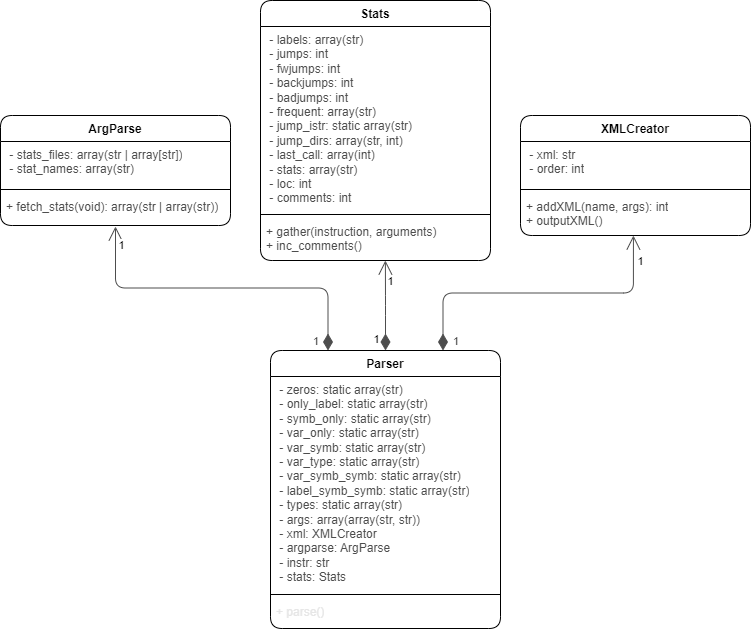

The diagram above was exported from draw.io. Its source (the exported page's mxGraphModel, read from the mxfile embedded in the PNG):
<mxGraphModel dx="1434" dy="699" grid="1" gridSize="10" guides="1" tooltips="1" connect="1" arrows="1" fold="1" page="1" pageScale="1" pageWidth="850" pageHeight="1100" background="none" math="0" shadow="0">
  <root>
    <mxCell id="0" />
    <mxCell id="1" parent="0" />
    <mxCell id="muzsg6nTjPbnqgqQZqqU-1" value="ArgParse" style="swimlane;fontStyle=1;align=center;verticalAlign=top;childLayout=stackLayout;horizontal=1;startSize=26;horizontalStack=0;resizeParent=1;resizeParentMax=0;resizeLast=0;collapsible=1;marginBottom=0;whiteSpace=wrap;html=1;rounded=1;" parent="1" vertex="1">
      <mxGeometry x="10" y="255" width="230" height="110" as="geometry" />
    </mxCell>
    <mxCell id="muzsg6nTjPbnqgqQZqqU-2" value="&amp;nbsp;- stats_files: array(str | array[str])&lt;br&gt;&amp;nbsp;- stat_names&lt;span style=&quot;background-color: initial;&quot;&gt;: array(str)&lt;/span&gt;" style="text;strokeColor=none;fillColor=none;align=left;verticalAlign=top;spacingLeft=4;spacingRight=4;overflow=hidden;rotatable=0;points=[[0,0.5],[1,0.5]];portConstraint=eastwest;whiteSpace=wrap;html=1;fontColor=#4D4D4D;rounded=1;" parent="muzsg6nTjPbnqgqQZqqU-1" vertex="1">
      <mxGeometry y="26" width="230" height="44" as="geometry" />
    </mxCell>
    <mxCell id="muzsg6nTjPbnqgqQZqqU-3" value="" style="line;strokeWidth=1;fillColor=none;align=left;verticalAlign=middle;spacingTop=-1;spacingLeft=3;spacingRight=3;rotatable=0;labelPosition=right;points=[];portConstraint=eastwest;strokeColor=inherit;rounded=1;" parent="muzsg6nTjPbnqgqQZqqU-1" vertex="1">
      <mxGeometry y="70" width="230" height="8" as="geometry" />
    </mxCell>
    <mxCell id="muzsg6nTjPbnqgqQZqqU-4" value="+ fetch_stats(void): array(str | array(str))" style="text;strokeColor=none;fillColor=none;align=left;verticalAlign=top;spacingLeft=4;spacingRight=4;overflow=hidden;rotatable=0;points=[[0,0.5],[1,0.5]];portConstraint=eastwest;whiteSpace=wrap;html=1;fontColor=#4D4D4D;rounded=1;" parent="muzsg6nTjPbnqgqQZqqU-1" vertex="1">
      <mxGeometry y="78" width="230" height="32" as="geometry" />
    </mxCell>
    <mxCell id="muzsg6nTjPbnqgqQZqqU-5" value="XMLCreator" style="swimlane;fontStyle=1;align=center;verticalAlign=top;childLayout=stackLayout;horizontal=1;startSize=26;horizontalStack=0;resizeParent=1;resizeParentMax=0;resizeLast=0;collapsible=1;marginBottom=0;whiteSpace=wrap;html=1;rounded=1;" parent="1" vertex="1">
      <mxGeometry x="530" y="255" width="230" height="120" as="geometry" />
    </mxCell>
    <mxCell id="muzsg6nTjPbnqgqQZqqU-6" value="&amp;nbsp;- xml: str&lt;br&gt;&amp;nbsp;- order&lt;span style=&quot;background-color: initial;&quot;&gt;: int&lt;/span&gt;" style="text;strokeColor=none;fillColor=none;align=left;verticalAlign=top;spacingLeft=4;spacingRight=4;overflow=hidden;rotatable=0;points=[[0,0.5],[1,0.5]];portConstraint=eastwest;whiteSpace=wrap;html=1;fontColor=#4D4D4D;rounded=1;" parent="muzsg6nTjPbnqgqQZqqU-5" vertex="1">
      <mxGeometry y="26" width="230" height="44" as="geometry" />
    </mxCell>
    <mxCell id="muzsg6nTjPbnqgqQZqqU-7" value="" style="line;strokeWidth=1;fillColor=none;align=left;verticalAlign=middle;spacingTop=-1;spacingLeft=3;spacingRight=3;rotatable=0;labelPosition=right;points=[];portConstraint=eastwest;strokeColor=inherit;rounded=1;" parent="muzsg6nTjPbnqgqQZqqU-5" vertex="1">
      <mxGeometry y="70" width="230" height="8" as="geometry" />
    </mxCell>
    <mxCell id="muzsg6nTjPbnqgqQZqqU-8" value="+ addXML(name, args): int&lt;br&gt;+ outputXML()" style="text;strokeColor=none;fillColor=none;align=left;verticalAlign=top;spacingLeft=4;spacingRight=4;overflow=hidden;rotatable=0;points=[[0,0.5],[1,0.5]];portConstraint=eastwest;whiteSpace=wrap;html=1;fontColor=#4D4D4D;rounded=1;" parent="muzsg6nTjPbnqgqQZqqU-5" vertex="1">
      <mxGeometry y="78" width="230" height="42" as="geometry" />
    </mxCell>
    <mxCell id="muzsg6nTjPbnqgqQZqqU-9" value="Stats" style="swimlane;fontStyle=1;align=center;verticalAlign=top;childLayout=stackLayout;horizontal=1;startSize=26;horizontalStack=0;resizeParent=1;resizeParentMax=0;resizeLast=0;collapsible=1;marginBottom=0;whiteSpace=wrap;html=1;rounded=1;" parent="1" vertex="1">
      <mxGeometry x="270" y="140" width="230" height="260" as="geometry" />
    </mxCell>
    <mxCell id="muzsg6nTjPbnqgqQZqqU-10" value="&amp;nbsp;- labels: array(str)&lt;br&gt;&amp;nbsp;- jumps&lt;span style=&quot;background-color: initial;&quot;&gt;: int&lt;br&gt;&amp;nbsp;- fwjumps: int&lt;br&gt;&amp;nbsp;- backjumps: int&lt;br&gt;&amp;nbsp;- badjumps: int&lt;br&gt;&amp;nbsp;- frequent: array(str)&lt;br&gt;&amp;nbsp;- jump_istr: static array(str)&lt;br&gt;&amp;nbsp;- jump_dirs: array(str, int)&lt;br&gt;&amp;nbsp;- last_call: array(int)&lt;br&gt;&amp;nbsp;- stats: array(str)&lt;br&gt;&amp;nbsp;- loc: int&lt;br&gt;&amp;nbsp;- comments: int&lt;br&gt;&lt;/span&gt;" style="text;strokeColor=none;fillColor=none;align=left;verticalAlign=top;spacingLeft=4;spacingRight=4;overflow=hidden;rotatable=0;points=[[0,0.5],[1,0.5]];portConstraint=eastwest;whiteSpace=wrap;html=1;fontColor=#4D4D4D;rounded=1;" parent="muzsg6nTjPbnqgqQZqqU-9" vertex="1">
      <mxGeometry y="26" width="230" height="184" as="geometry" />
    </mxCell>
    <mxCell id="muzsg6nTjPbnqgqQZqqU-11" value="" style="line;strokeWidth=1;fillColor=none;align=left;verticalAlign=middle;spacingTop=-1;spacingLeft=3;spacingRight=3;rotatable=0;labelPosition=right;points=[];portConstraint=eastwest;strokeColor=inherit;rounded=1;" parent="muzsg6nTjPbnqgqQZqqU-9" vertex="1">
      <mxGeometry y="210" width="230" height="8" as="geometry" />
    </mxCell>
    <mxCell id="muzsg6nTjPbnqgqQZqqU-12" value="+ gather(instruction, arguments)&amp;nbsp;&lt;br&gt;+ inc_comments()" style="text;strokeColor=none;fillColor=none;align=left;verticalAlign=top;spacingLeft=4;spacingRight=4;overflow=hidden;rotatable=0;points=[[0,0.5],[1,0.5]];portConstraint=eastwest;whiteSpace=wrap;html=1;fontColor=#4D4D4D;rounded=1;" parent="muzsg6nTjPbnqgqQZqqU-9" vertex="1">
      <mxGeometry y="218" width="230" height="42" as="geometry" />
    </mxCell>
    <mxCell id="muzsg6nTjPbnqgqQZqqU-13" value="Parser" style="swimlane;fontStyle=1;align=center;verticalAlign=top;childLayout=stackLayout;horizontal=1;startSize=26;horizontalStack=0;resizeParent=1;resizeParentMax=0;resizeLast=0;collapsible=1;marginBottom=0;whiteSpace=wrap;html=1;rounded=1;" parent="1" vertex="1">
      <mxGeometry x="280" y="490" width="230" height="278" as="geometry" />
    </mxCell>
    <mxCell id="muzsg6nTjPbnqgqQZqqU-14" value="&amp;nbsp;- zeros: static array(str)&lt;br&gt;&amp;nbsp;- only_label: static array(str)&lt;br&gt;&amp;nbsp;- symb_only: static array(str)&lt;br&gt;&amp;nbsp;- var_only: static array(str)&lt;br&gt;&amp;nbsp;- var_symb: static array(str)&lt;br&gt;&amp;nbsp;- var_type: static array(str)&lt;br&gt;&amp;nbsp;- var_symb_symb: static array(str)&lt;br&gt;&amp;nbsp;- label_symb_symb: static array(str)&lt;br&gt;&amp;nbsp;- types: static array(str)&lt;span style=&quot;background-color: initial;&quot;&gt;&lt;br&gt;&amp;nbsp;- args: array(array(str, str))&lt;br&gt;&amp;nbsp;- xml: XMLCreator&lt;br&gt;&amp;nbsp;- argparse: ArgParse&lt;br&gt;&amp;nbsp;- instr: str&lt;br&gt;&amp;nbsp;- stats: Stats&lt;br&gt;&lt;/span&gt;" style="text;strokeColor=none;fillColor=none;align=left;verticalAlign=top;spacingLeft=4;spacingRight=4;overflow=hidden;rotatable=0;points=[[0,0.5],[1,0.5]];portConstraint=eastwest;whiteSpace=wrap;html=1;fontColor=#4D4D4D;rounded=1;" parent="muzsg6nTjPbnqgqQZqqU-13" vertex="1">
      <mxGeometry y="26" width="230" height="214" as="geometry" />
    </mxCell>
    <mxCell id="muzsg6nTjPbnqgqQZqqU-15" value="" style="line;strokeWidth=1;fillColor=none;align=left;verticalAlign=middle;spacingTop=-1;spacingLeft=3;spacingRight=3;rotatable=0;labelPosition=right;points=[];portConstraint=eastwest;strokeColor=inherit;rounded=1;" parent="muzsg6nTjPbnqgqQZqqU-13" vertex="1">
      <mxGeometry y="240" width="230" height="8" as="geometry" />
    </mxCell>
    <mxCell id="muzsg6nTjPbnqgqQZqqU-16" value="+ parse()" style="text;strokeColor=none;fillColor=none;align=left;verticalAlign=top;spacingLeft=4;spacingRight=4;overflow=hidden;rotatable=0;points=[[0,0.5],[1,0.5]];portConstraint=eastwest;whiteSpace=wrap;html=1;fontColor=#E6E6E6;rounded=1;" parent="muzsg6nTjPbnqgqQZqqU-13" vertex="1">
      <mxGeometry y="248" width="230" height="30" as="geometry" />
    </mxCell>
    <mxCell id="AEC4Tk36Y7wkbf1gSVGQ-1" value="" style="endArrow=open;html=1;endSize=12;startArrow=diamondThin;startSize=14;startFill=1;edgeStyle=orthogonalEdgeStyle;align=left;verticalAlign=bottom;rounded=1;exitX=0.5;exitY=0;exitDx=0;exitDy=0;entryX=0.543;entryY=1;entryDx=0;entryDy=0;entryPerimeter=0;fontColor=#4D4D4D;strokeColor=#4D4D4D;" edge="1" parent="1" source="muzsg6nTjPbnqgqQZqqU-13" target="muzsg6nTjPbnqgqQZqqU-12">
      <mxGeometry x="-0.778" y="25" relative="1" as="geometry">
        <mxPoint x="340" y="390" as="sourcePoint" />
        <mxPoint x="395" y="430" as="targetPoint" />
        <mxPoint as="offset" />
      </mxGeometry>
    </mxCell>
    <mxCell id="AEC4Tk36Y7wkbf1gSVGQ-5" value="1" style="edgeLabel;html=1;align=center;verticalAlign=middle;resizable=0;points=[];rounded=1;" vertex="1" connectable="0" parent="AEC4Tk36Y7wkbf1gSVGQ-1">
      <mxGeometry x="-0.7336" y="1" relative="1" as="geometry">
        <mxPoint x="-9" as="offset" />
      </mxGeometry>
    </mxCell>
    <mxCell id="AEC4Tk36Y7wkbf1gSVGQ-8" value="1" style="edgeLabel;html=1;align=center;verticalAlign=middle;resizable=0;points=[];rounded=1;" vertex="1" connectable="0" parent="AEC4Tk36Y7wkbf1gSVGQ-1">
      <mxGeometry x="0.7336" y="-1" relative="1" as="geometry">
        <mxPoint x="4" y="8" as="offset" />
      </mxGeometry>
    </mxCell>
    <mxCell id="AEC4Tk36Y7wkbf1gSVGQ-4" value="1" style="endArrow=open;html=1;endSize=12;startArrow=diamondThin;startSize=14;startFill=1;edgeStyle=orthogonalEdgeStyle;align=left;verticalAlign=bottom;rounded=1;exitX=0.75;exitY=0;exitDx=0;exitDy=0;entryX=0.491;entryY=1;entryDx=0;entryDy=0;entryPerimeter=0;fontColor=#4D4D4D;strokeColor=#4D4D4D;" edge="1" parent="1" source="muzsg6nTjPbnqgqQZqqU-13" target="muzsg6nTjPbnqgqQZqqU-8">
      <mxGeometry x="-1" y="-7" relative="1" as="geometry">
        <mxPoint x="340" y="390" as="sourcePoint" />
        <mxPoint x="500" y="390" as="targetPoint" />
        <mxPoint x="1" as="offset" />
      </mxGeometry>
    </mxCell>
    <mxCell id="AEC4Tk36Y7wkbf1gSVGQ-7" value="1" style="edgeLabel;html=1;align=center;verticalAlign=middle;resizable=0;points=[];rounded=1;" vertex="1" connectable="0" parent="AEC4Tk36Y7wkbf1gSVGQ-4">
      <mxGeometry x="0.9083" y="-1" relative="1" as="geometry">
        <mxPoint x="6" y="11" as="offset" />
      </mxGeometry>
    </mxCell>
    <mxCell id="AEC4Tk36Y7wkbf1gSVGQ-6" value="1" style="endArrow=open;html=1;endSize=12;startArrow=diamondThin;startSize=14;startFill=1;edgeStyle=orthogonalEdgeStyle;align=left;verticalAlign=bottom;rounded=1;exitX=0.25;exitY=0;exitDx=0;exitDy=0;entryX=0.5;entryY=1.031;entryDx=0;entryDy=0;entryPerimeter=0;fontColor=#4D4D4D;strokeColor=#4D4D4D;" edge="1" parent="1" source="muzsg6nTjPbnqgqQZqqU-13" target="muzsg6nTjPbnqgqQZqqU-4">
      <mxGeometry x="-1" y="18" relative="1" as="geometry">
        <mxPoint x="340" y="390" as="sourcePoint" />
        <mxPoint x="500" y="390" as="targetPoint" />
        <mxPoint x="1" as="offset" />
      </mxGeometry>
    </mxCell>
    <mxCell id="AEC4Tk36Y7wkbf1gSVGQ-9" value="1" style="edgeLabel;html=1;align=center;verticalAlign=middle;resizable=0;points=[];rounded=1;" vertex="1" connectable="0" parent="AEC4Tk36Y7wkbf1gSVGQ-6">
      <mxGeometry x="0.893" y="-2" relative="1" as="geometry">
        <mxPoint x="3" y="1" as="offset" />
      </mxGeometry>
    </mxCell>
  </root>
</mxGraphModel>